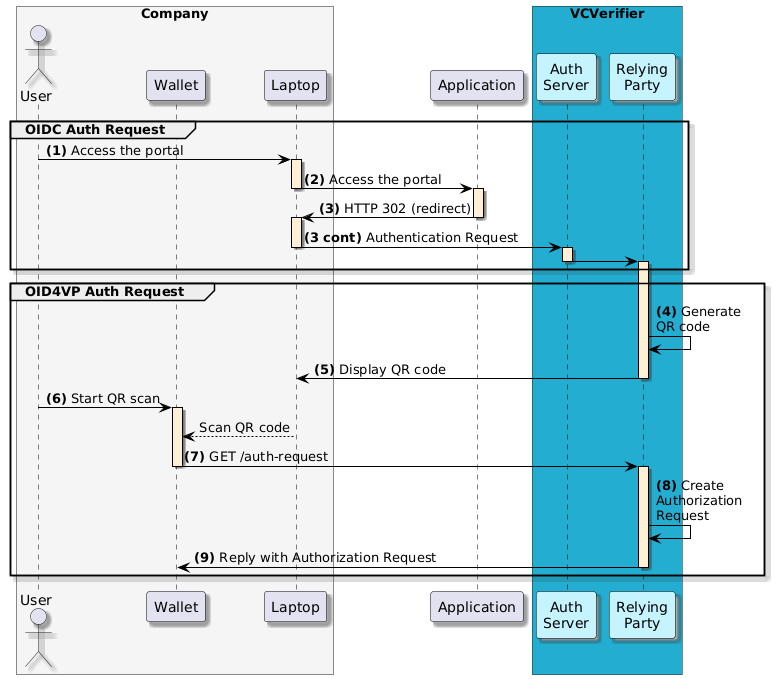

The diagram above was rendered by PlantUML. Its source (embedded in the PNG):
@startuml
skinparam shadowing true
skinparam ParticipantBorderColor black
skinparam arrowcolor black
skinparam SequenceLifeLineBorderColor black
skinparam SequenceLifeLineBackgroundColor PapayaWhip
box "Company" #WhiteSmoke
    actor "User" as user
    participant "Wallet" as mobile
    participant "Laptop" as browser
end box
participant "Application" as portal
box "VCVerifier" #23ADD0
    participant "Auth\nServer" as authserver #C5F3FE
    participant "Relying\nParty" as rp #C5F3FE
end box

group OIDC Auth Request
    user -> browser ++: **(1)** Access the portal

    browser -> portal --++: **(2)** Access the portal

    portal -> browser --++: **(3)** HTTP 302 (redirect)
    browser -> authserver --++: **(3 cont)** Authentication Request
    authserver -> rp --++:
end

group OID4VP Auth Request
    rp -> rp: **(4)** Generate\nQR code

    rp -> browser --: **(5)** Display QR code

    user -> mobile ++: **(6)** Start QR scan
    browser --> mobile: Scan QR code

    mobile -> rp --++: **(7)** GET /auth-request

    rp -> rp: **(8)** Create\nAuthorization\nRequest

    rp -> mobile --: **(9)** Reply with Authorization Request
end
@enduml